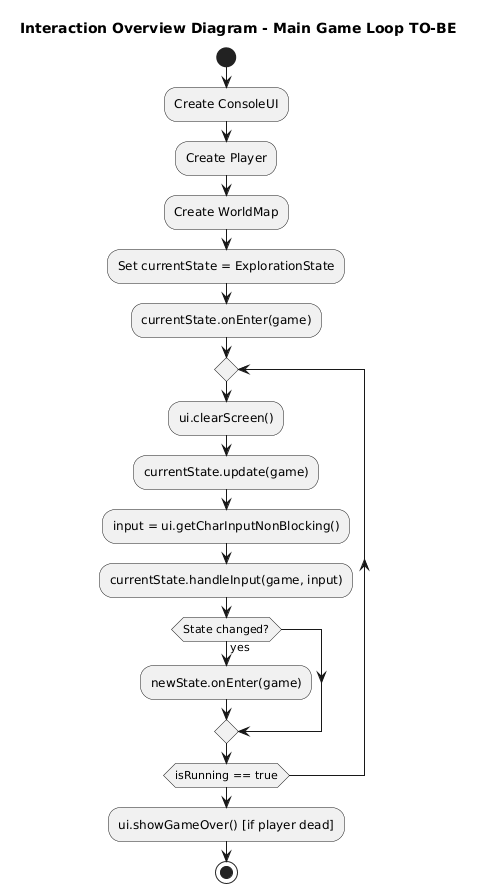

The diagram above was rendered by PlantUML. Its source (embedded in the PNG):
@startuml
title Interaction Overview Diagram - Main Game Loop TO-BE

start

:Create ConsoleUI;
:Create Player;
:Create WorldMap;
:Set currentState = ExplorationState;
:currentState.onEnter(game);

repeat
  :ui.clearScreen();
  :currentState.update(game);
  :input = ui.getCharInputNonBlocking();
  :currentState.handleInput(game, input);

  if (State changed?) then (yes)
    :newState.onEnter(game);
  endif

repeat while (isRunning == true)

:ui.showGameOver() [if player dead];
stop
@enduml